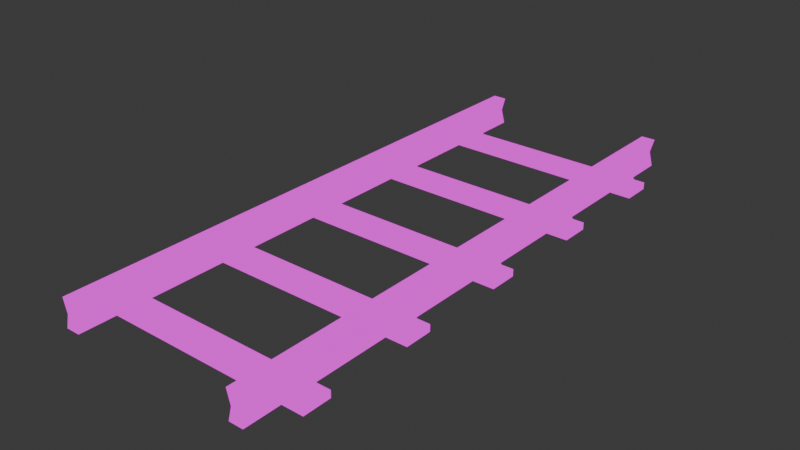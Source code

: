 # Source: track_straight_ballastless.blend  (saved by Blender 4.2.66; exported with 4.5.12 LTS)
import bpy
from mathutils import Matrix  # noqa: F401  (used for matrix-valued properties, if any)

bpy.ops.wm.read_factory_settings(use_empty=True)
scene = bpy.context.scene
scene.name = 'Scene'

# ---- collections
col_collection = bpy.data.collections.new('Collection'); scene.collection.children.link(col_collection)

# ---- images (referenced by path relative to the original .blend; pixels are not part of the script)
import os
ASSET_DIR = os.environ.get("B2B_ASSET_DIR", "")  # directory of the original .blend (textures are referenced by path, not embedded)
HERE = os.path.dirname(os.path.abspath(__file__))  # packed textures are extracted next to this script under _unpacked/

def load_image(name, relpath, width, height, colorspace="sRGB"):
    """Load a texture the original file referenced (path relative to the .blend, or extracted next to this script)."""
    p = next((c for c in (os.path.join(HERE, relpath), os.path.join(ASSET_DIR, relpath)) if relpath and os.path.exists(c)), "")
    if p:
        img = bpy.data.images.load(p, check_existing=True)
        img.name = name
    else:  # same state as the original file: an image datablock whose file is absent (Cycles renders it pink)
        img = bpy.data.images.new(name, width, height)
        img.source = "FILE"
        img.filepath = "//" + (relpath or name)
    img.colorspace_settings.name = colorspace
    return img
img_trains_png = load_image('trains.png', 'trains.png', 1024, 1024, 'sRGB')

# ---- materials (node trees are filled in below, after node groups)
mat_track = bpy.data.materials.new('track')
mat_track.alpha_threshold = 0.0
mat_track.roughness = 0.5
mat_track.line_color = (0.0, 0.0, 0.0, 1.0)

# ---- material node trees
mat_track.use_nodes = True; mat_track.node_tree.nodes.clear()
_N = mat_track.node_tree.nodes; _L = mat_track.node_tree.links
n0 = _N.new('ShaderNodeOutputMaterial'); n0.name = 'Material Output'; n0.location = (300, 300)
n1 = _N.new('ShaderNodeEmission'); n1.name = 'Emission'; n1.location = (10, 300)
n2 = _N.new('ShaderNodeTexImage'); n2.name = 'Image Texture'; n2.location = (-280, 280)
n2.image = img_trains_png
n2.interpolation = 'Closest'
_L.new(n1.outputs[0], n0.inputs[0])
_L.new(n2.outputs[0], n1.inputs[0])
n0.is_active_output = True

# ---- world
world_world = bpy.data.worlds.new('World'); scene.world = world_world
world_world.use_nodes = True; world_world.node_tree.nodes.clear()
_N = world_world.node_tree.nodes; _L = world_world.node_tree.links
n0 = _N.new('ShaderNodeOutputWorld'); n0.name = 'World Output'; n0.location = (300, 300)
n1 = _N.new('ShaderNodeBackground'); n1.name = 'Background'; n1.location = (10, 300)
n1.inputs[0].default_value = (0.05088, 0.05088, 0.05088, 1.0)
_L.new(n1.outputs[0], n0.inputs[0])
n0.is_active_output = True
world_world.color = (0.05088, 0.05088, 0.05088)
world_world.sun_shadow_jitter_overblur = 0.0

# ---- meshes
me_cube_002 = bpy.data.meshes.new('Cube.002')
me_cube_002.from_pydata([(0.7445, -2.5, 0.05879), (0.7445, -2.5, 0.3088), (0.7445, 2.5, 0.05879), (0.7445, 2.5, 0.3088), (0.8695, -2.5, 0.05879), (0.8695, -2.5, 0.3088), (0.8695, 2.5, 0.05879), (0.8695, 2.5, 0.3088), (0.8366, -2.5, 0.1838), (0.8366, 2.5, 0.1838), (0.7775, 2.5, 0.1838), (0.7775, -2.5, 0.1838), (-1.0, -0.125, 0.0), (-1.0, -0.125, 0.0625), (-1.0, 0.125, 0.0), (-1.0, 0.125, 0.0625), (1.0, -0.125, 0.0), (1.0, -0.125, 0.0625), (1.0, 0.125, 0.0), (1.0, 0.125, 0.0625), (0.6871, 0.03162, 0.05942), (0.7701, 0.03162, 0.1528), (0.6871, 0.09412, 0.05942), (0.7701, 0.09412, 0.1528), (0.6871, -0.09248, 0.05942), (0.7701, -0.09248, 0.1528), (0.6871, -0.02998, 0.05942), (0.7701, -0.02998, 0.1528), (0.9353, -0.02998, 0.05942), (0.8522, -0.02998, 0.1528), (0.9353, -0.09248, 0.05942), (0.8522, -0.09248, 0.1528), (0.9353, 0.09412, 0.05942), (0.8522, 0.09412, 0.1528), (0.9353, 0.03162, 0.05942), (0.8522, 0.03162, 0.1528), (-0.9338, 0.03162, 0.05942), (-0.8507, 0.03162, 0.1528), (-0.9338, 0.09412, 0.05942), (-0.8507, 0.09412, 0.1528), (-0.9338, -0.09248, 0.05942), (-0.8507, -0.09248, 0.1528), (-0.9338, -0.02998, 0.05942), (-0.8507, -0.02998, 0.1528), (-0.6855, -0.02998, 0.05942), (-0.7686, -0.02998, 0.1528), (-0.6855, -0.09248, 0.05942), (-0.7686, -0.09248, 0.1528), (-0.6855, 0.09412, 0.05942), (-0.7686, 0.09412, 0.1528), (-0.6855, 0.03162, 0.05942), (-0.7686, 0.03162, 0.1528), (-0.8739, -2.5, 0.05879), (-0.8739, -2.5, 0.3088), (-0.8739, 2.5, 0.05879), (-0.8739, 2.5, 0.3088), (-0.7489, -2.5, 0.05879), (-0.7489, -2.5, 0.3088), (-0.7489, 2.5, 0.05879), (-0.7489, 2.5, 0.3088), (-0.7819, -2.5, 0.1838), (-0.7819, 2.5, 0.1838), (-0.841, 2.5, 0.1838), (-0.841, -2.5, 0.1838), (-1.0, 0.8738, 0.0), (-1.0, 0.8738, 0.0625), (-1.0, 1.124, 0.0), (-1.0, 1.124, 0.0625), (1.0, 0.8738, 0.0), (1.0, 0.8738, 0.0625), (1.0, 1.124, 0.0), (1.0, 1.124, 0.0625), (0.6871, 1.03, 0.05942), (0.7701, 1.03, 0.1528), (0.6871, 1.093, 0.05942), (0.7701, 1.093, 0.1528), (0.6871, 0.9063, 0.05942), (0.7701, 0.9063, 0.1528), (0.6871, 0.9688, 0.05942), (0.7701, 0.9688, 0.1528), (0.9353, 0.9688, 0.05942), (0.8522, 0.9688, 0.1528), (0.9353, 0.9063, 0.05942), (0.8522, 0.9063, 0.1528), (0.9353, 1.093, 0.05942), (0.8522, 1.093, 0.1528), (0.9353, 1.03, 0.05942), (0.8522, 1.03, 0.1528), (-0.9338, 1.03, 0.05942), (-0.8507, 1.03, 0.1528), (-0.9338, 1.093, 0.05942), (-0.8507, 1.093, 0.1528), (-0.9338, 0.9063, 0.05942), (-0.8507, 0.9063, 0.1528), (-0.9338, 0.9688, 0.05942), (-0.8507, 0.9688, 0.1528), (-0.6855, 0.9688, 0.05942), (-0.7686, 0.9688, 0.1528), (-0.6855, 0.9063, 0.05942), (-0.7686, 0.9063, 0.1528), (-0.6855, 1.093, 0.05942), (-0.7686, 1.093, 0.1528), (-0.6855, 1.03, 0.05942), (-0.7686, 1.03, 0.1528), (-1.0, 1.874, 0.0), (-1.0, 1.874, 0.0625), (-1.0, 2.124, 0.0), (-1.0, 2.124, 0.0625), (1.0, 1.874, 0.0), (1.0, 1.874, 0.0625), (1.0, 2.124, 0.0), (1.0, 2.124, 0.0625), (0.6871, 2.03, 0.05942), (0.7701, 2.03, 0.1528), (0.6871, 2.093, 0.05942), (0.7701, 2.093, 0.1528), (0.6871, 1.906, 0.05942), (0.7701, 1.906, 0.1528), (0.6871, 1.969, 0.05942), (0.7701, 1.969, 0.1528), (0.9353, 1.969, 0.05942), (0.8522, 1.969, 0.1528), (0.9353, 1.906, 0.05942), (0.8522, 1.906, 0.1528), (0.9353, 2.093, 0.05942), (0.8522, 2.093, 0.1528), (0.9353, 2.03, 0.05942), (0.8522, 2.03, 0.1528), (-0.9338, 2.03, 0.05942), (-0.8507, 2.03, 0.1528), (-0.9338, 2.093, 0.05942), (-0.8507, 2.093, 0.1528), (-0.9338, 1.906, 0.05942), (-0.8507, 1.906, 0.1528), (-0.9338, 1.969, 0.05942), (-0.8507, 1.969, 0.1528), (-0.6855, 1.969, 0.05942), (-0.7686, 1.969, 0.1528), (-0.6855, 1.906, 0.05942), (-0.7686, 1.906, 0.1528), (-0.6855, 2.093, 0.05942), (-0.7686, 2.093, 0.1528), (-0.6855, 2.03, 0.05942), (-0.7686, 2.03, 0.1528), (-1.0, -1.126, 0.0), (-1.0, -1.126, 0.0625), (-1.0, -0.8762, 0.0), (-1.0, -0.8762, 0.0625), (1.0, -1.126, 0.0), (1.0, -1.126, 0.0625), (1.0, -0.8762, 0.0), (1.0, -0.8762, 0.0625), (0.6871, -0.9696, 0.05942), (0.7701, -0.9696, 0.1528), (0.6871, -0.9071, 0.05942), (0.7701, -0.9071, 0.1528), (0.6871, -1.094, 0.05942), (0.7701, -1.094, 0.1528), (0.6871, -1.031, 0.05942), (0.7701, -1.031, 0.1528), (0.9353, -1.031, 0.05942), (0.8522, -1.031, 0.1528), (0.9353, -1.094, 0.05942), (0.8522, -1.094, 0.1528), (0.9353, -0.9071, 0.05942), (0.8522, -0.9071, 0.1528), (0.9353, -0.9696, 0.05942), (0.8522, -0.9696, 0.1528), (-0.9338, -0.9696, 0.05942), (-0.8507, -0.9696, 0.1528), (-0.9338, -0.9071, 0.05942), (-0.8507, -0.9071, 0.1528), (-0.9338, -1.094, 0.05942), (-0.8507, -1.094, 0.1528), (-0.9338, -1.031, 0.05942), (-0.8507, -1.031, 0.1528), (-0.6855, -1.031, 0.05942), (-0.7686, -1.031, 0.1528), (-0.6855, -1.094, 0.05942), (-0.7686, -1.094, 0.1528), (-0.6855, -0.9071, 0.05942), (-0.7686, -0.9071, 0.1528), (-0.6855, -0.9696, 0.05942), (-0.7686, -0.9696, 0.1528), (-1.0, -2.126, 0.0), (-1.0, -2.126, 0.0625), (-1.0, -1.876, 0.0), (-1.0, -1.876, 0.0625), (1.0, -2.126, 0.0), (1.0, -2.126, 0.0625), (1.0, -1.876, 0.0), (1.0, -1.876, 0.0625), (0.6871, -1.97, 0.05942), (0.7701, -1.97, 0.1528), (0.6871, -1.907, 0.05942), (0.7701, -1.907, 0.1528), (0.6871, -2.094, 0.05942), (0.7701, -2.094, 0.1528), (0.6871, -2.031, 0.05942), (0.7701, -2.031, 0.1528), (0.9353, -2.031, 0.05942), (0.8522, -2.031, 0.1528), (0.9353, -2.094, 0.05942), (0.8522, -2.094, 0.1528), (0.9353, -1.907, 0.05942), (0.8522, -1.907, 0.1528), (0.9353, -1.97, 0.05942), (0.8522, -1.97, 0.1528), (-0.9338, -1.97, 0.05942), (-0.8507, -1.97, 0.1528), (-0.9338, -1.907, 0.05942), (-0.8507, -1.907, 0.1528), (-0.9338, -2.094, 0.05942), (-0.8507, -2.094, 0.1528), (-0.9338, -2.031, 0.05942), (-0.8507, -2.031, 0.1528), (-0.6855, -2.031, 0.05942), (-0.7686, -2.031, 0.1528), (-0.6855, -2.094, 0.05942), (-0.7686, -2.094, 0.1528), (-0.6855, -1.907, 0.05942), (-0.7686, -1.907, 0.1528), (-0.6855, -1.97, 0.05942), (-0.7686, -1.97, 0.1528)], [], [(11, 1, 3, 10), (10, 3, 7, 9), (9, 7, 5, 8), (8, 5, 1, 11), (2, 6, 4, 0), (7, 3, 1, 5), (0, 11, 10, 2), (2, 10, 9, 6), (6, 9, 8, 4), (4, 8, 11, 0), (12, 13, 15, 14), (14, 15, 19, 18), (18, 19, 17, 16), (16, 17, 13, 12), (19, 15, 13, 17), (20, 21, 23, 22), (24, 25, 27, 26), (28, 29, 31, 30), (32, 33, 35, 34), (36, 37, 39, 38), (40, 41, 43, 42), (44, 45, 47, 46), (48, 49, 51, 50), (63, 53, 55, 62), (62, 55, 59, 61), (61, 59, 57, 60), (60, 57, 53, 63), (54, 58, 56, 52), (59, 55, 53, 57), (52, 63, 62, 54), (54, 62, 61, 58), (58, 61, 60, 56), (56, 60, 63, 52), (64, 65, 67, 66), (66, 67, 71, 70), (70, 71, 69, 68), (68, 69, 65, 64), (71, 67, 65, 69), (72, 73, 75, 74), (76, 77, 79, 78), (80, 81, 83, 82), (84, 85, 87, 86), (88, 89, 91, 90), (92, 93, 95, 94), (96, 97, 99, 98), (100, 101, 103, 102), (104, 105, 107, 106), (106, 107, 111, 110), (110, 111, 109, 108), (108, 109, 105, 104), (111, 107, 105, 109), (112, 113, 115, 114), (116, 117, 119, 118), (120, 121, 123, 122), (124, 125, 127, 126), (128, 129, 131, 130), (132, 133, 135, 134), (136, 137, 139, 138), (140, 141, 143, 142), (144, 145, 147, 146), (146, 147, 151, 150), (150, 151, 149, 148), (148, 149, 145, 144), (151, 147, 145, 149), (152, 153, 155, 154), (156, 157, 159, 158), (160, 161, 163, 162), (164, 165, 167, 166), (168, 169, 171, 170), (172, 173, 175, 174), (176, 177, 179, 178), (180, 181, 183, 182), (184, 185, 187, 186), (186, 187, 191, 190), (190, 191, 189, 188), (188, 189, 185, 184), (191, 187, 185, 189), (192, 193, 195, 194), (196, 197, 199, 198), (200, 201, 203, 202), (204, 205, 207, 206), (208, 209, 211, 210), (212, 213, 215, 214), (216, 217, 219, 218), (220, 221, 223, 222)])
_uv = me_cube_002.uv_layers.new(name='UVMap')
_uv.uv.foreach_set('vector', [0.04657, 0.9209, 0.04657, 0.9209, 0.04657, 0.9209, 0.04657, 0.9209, 0.04657, 0.9209, 0.04657, 0.9209, 0.04657, 0.9209, 0.04657, 0.9209, 0.04657, 0.9209, 0.04657, 0.9209, 0.04657, 0.9209, 0.04657, 0.9209, 0.04657, 0.9209, 0.04657, 0.9209, 0.04657, 0.9209, 0.04657, 0.9209, 0.04657, 0.9209, 0.04657, 0.9209, 0.04657, 0.9209, 0.04657, 0.9209, 0.0764, 0.9218, 0.0764, 0.9218, 0.0764, 0.9218, 0.0764, 0.9218, 0.07702, 0.9206, 0.07702, 0.9206, 0.07702, 0.9206, 0.07702, 0.9206, 0.04657, 0.9209, 0.04657, 0.9209, 0.04657, 0.9209, 0.04657, 0.9209, 0.07702, 0.9206, 0.07702, 0.9206, 0.07702, 0.9206, 0.07702, 0.9206, 0.04657, 0.9209, 0.04657, 0.9209, 0.04657, 0.9209, 0.04657, 0.9209, 0.09375, 0.9668, 0.0918, 0.9668, 0.0918, 0.959, 0.09375, 0.959, 0.09375, 0.957, 0.09375, 0.959, 0.03125, 0.959, 0.03125, 0.957, 0.03125, 0.959, 0.0332, 0.959, 0.0332, 0.9668, 0.03125, 0.9668, 0.03125, 0.9688, 0.03125, 0.9668, 0.09375, 0.9668, 0.09375, 0.9688, 0.03125, 0.959, 0.09375, 0.959, 0.09375, 0.9668, 0.03125, 0.9668, 0.04208, 0.9235, 0.04208, 0.9235, 0.04208, 0.9235, 0.04208, 0.9235, 0.04208, 0.9235, 0.04208, 0.9235, 0.04208, 0.9235, 0.04208, 0.9235, 0.04208, 0.9235, 0.04208, 0.9235, 0.04208, 0.9235, 0.04208, 0.9235, 0.04208, 0.9235, 0.04208, 0.9235, 0.04208, 0.9235, 0.04208, 0.9235, 0.04208, 0.9235, 0.04208, 0.9235, 0.04208, 0.9235, 0.04208, 0.9235, 0.04208, 0.9235, 0.04208, 0.9235, 0.04208, 0.9235, 0.04208, 0.9235, 0.04208, 0.9235, 0.04208, 0.9235, 0.04208, 0.9235, 0.04208, 0.9235, 0.04208, 0.9235, 0.04208, 0.9235, 0.04208, 0.9235, 0.04208, 0.9235, 0.04657, 0.9209, 0.04657, 0.9209, 0.04657, 0.9209, 0.04657, 0.9209, 0.04657, 0.9209, 0.04657, 0.9209, 0.04657, 0.9209, 0.04657, 0.9209, 0.04657, 0.9209, 0.04657, 0.9209, 0.04657, 0.9209, 0.04657, 0.9209, 0.04657, 0.9209, 0.04657, 0.9209, 0.04657, 0.9209, 0.04657, 0.9209, 0.04657, 0.9209, 0.04657, 0.9209, 0.04657, 0.9209, 0.04657, 0.9209, 0.0764, 0.9218, 0.0764, 0.9218, 0.0764, 0.9218, 0.0764, 0.9218, 0.07702, 0.9206, 0.07702, 0.9206, 0.07702, 0.9206, 0.07702, 0.9206, 0.04657, 0.9209, 0.04657, 0.9209, 0.04657, 0.9209, 0.04657, 0.9209, 0.07702, 0.9206, 0.07702, 0.9206, 0.07702, 0.9206, 0.07702, 0.9206, 0.04657, 0.9209, 0.04657, 0.9209, 0.04657, 0.9209, 0.04657, 0.9209, 0.09375, 0.9668, 0.0918, 0.9668, 0.0918, 0.959, 0.09375, 0.959, 0.09375, 0.957, 0.09375, 0.959, 0.03125, 0.959, 0.03125, 0.957, 0.03125, 0.959, 0.0332, 0.959, 0.0332, 0.9668, 0.03125, 0.9668, 0.03125, 0.9688, 0.03125, 0.9668, 0.09375, 0.9668, 0.09375, 0.9688, 0.03125, 0.959, 0.09375, 0.959, 0.09375, 0.9668, 0.03125, 0.9668, 0.04208, 0.9235, 0.04208, 0.9235, 0.04208, 0.9235, 0.04208, 0.9235, 0.04208, 0.9235, 0.04208, 0.9235, 0.04208, 0.9235, 0.04208, 0.9235, 0.04208, 0.9235, 0.04208, 0.9235, 0.04208, 0.9235, 0.04208, 0.9235, 0.04208, 0.9235, 0.04208, 0.9235, 0.04208, 0.9235, 0.04208, 0.9235, 0.04208, 0.9235, 0.04208, 0.9235, 0.04208, 0.9235, 0.04208, 0.9235, 0.04208, 0.9235, 0.04208, 0.9235, 0.04208, 0.9235, 0.04208, 0.9235, 0.04208, 0.9235, 0.04208, 0.9235, 0.04208, 0.9235, 0.04208, 0.9235, 0.04208, 0.9235, 0.04208, 0.9235, 0.04208, 0.9235, 0.04208, 0.9235, 0.09375, 0.9668, 0.0918, 0.9668, 0.0918, 0.959, 0.09375, 0.959, 0.09375, 0.957, 0.09375, 0.959, 0.03125, 0.959, 0.03125, 0.957, 0.03125, 0.959, 0.0332, 0.959, 0.0332, 0.9668, 0.03125, 0.9668, 0.03125, 0.9688, 0.03125, 0.9668, 0.09375, 0.9668, 0.09375, 0.9688, 0.03125, 0.959, 0.09375, 0.959, 0.09375, 0.9668, 0.03125, 0.9668, 0.04208, 0.9235, 0.04208, 0.9235, 0.04208, 0.9235, 0.04208, 0.9235, 0.04208, 0.9235, 0.04208, 0.9235, 0.04208, 0.9235, 0.04208, 0.9235, 0.04208, 0.9235, 0.04208, 0.9235, 0.04208, 0.9235, 0.04208, 0.9235, 0.04208, 0.9235, 0.04208, 0.9235, 0.04208, 0.9235, 0.04208, 0.9235, 0.04208, 0.9235, 0.04208, 0.9235, 0.04208, 0.9235, 0.04208, 0.9235, 0.04208, 0.9235, 0.04208, 0.9235, 0.04208, 0.9235, 0.04208, 0.9235, 0.04208, 0.9235, 0.04208, 0.9235, 0.04208, 0.9235, 0.04208, 0.9235, 0.04208, 0.9235, 0.04208, 0.9235, 0.04208, 0.9235, 0.04208, 0.9235, 0.09375, 0.9668, 0.0918, 0.9668, 0.0918, 0.959, 0.09375, 0.959, 0.09375, 0.957, 0.09375, 0.959, 0.03125, 0.959, 0.03125, 0.957, 0.03125, 0.959, 0.0332, 0.959, 0.0332, 0.9668, 0.03125, 0.9668, 0.03125, 0.9688, 0.03125, 0.9668, 0.09375, 0.9668, 0.09375, 0.9688, 0.03125, 0.959, 0.09375, 0.959, 0.09375, 0.9668, 0.03125, 0.9668, 0.04208, 0.9235, 0.04208, 0.9235, 0.04208, 0.9235, 0.04208, 0.9235, 0.04208, 0.9235, 0.04208, 0.9235, 0.04208, 0.9235, 0.04208, 0.9235, 0.04208, 0.9235, 0.04208, 0.9235, 0.04208, 0.9235, 0.04208, 0.9235, 0.04208, 0.9235, 0.04208, 0.9235, 0.04208, 0.9235, 0.04208, 0.9235, 0.04208, 0.9235, 0.04208, 0.9235, 0.04208, 0.9235, 0.04208, 0.9235, 0.04208, 0.9235, 0.04208, 0.9235, 0.04208, 0.9235, 0.04208, 0.9235, 0.04208, 0.9235, 0.04208, 0.9235, 0.04208, 0.9235, 0.04208, 0.9235, 0.04208, 0.9235, 0.04208, 0.9235, 0.04208, 0.9235, 0.04208, 0.9235, 0.09375, 0.9668, 0.0918, 0.9668, 0.0918, 0.959, 0.09375, 0.959, 0.09375, 0.957, 0.09375, 0.959, 0.03125, 0.959, 0.03125, 0.957, 0.03125, 0.959, 0.0332, 0.959, 0.0332, 0.9668, 0.03125, 0.9668, 0.03125, 0.9688, 0.03125, 0.9668, 0.09375, 0.9668, 0.09375, 0.9688, 0.03125, 0.959, 0.09375, 0.959, 0.09375, 0.9668, 0.03125, 0.9668, 0.04208, 0.9235, 0.04208, 0.9235, 0.04208, 0.9235, 0.04208, 0.9235, 0.04208, 0.9235, 0.04208, 0.9235, 0.04208, 0.9235, 0.04208, 0.9235, 0.04208, 0.9235, 0.04208, 0.9235, 0.04208, 0.9235, 0.04208, 0.9235, 0.04208, 0.9235, 0.04208, 0.9235, 0.04208, 0.9235, 0.04208, 0.9235, 0.04208, 0.9235, 0.04208, 0.9235, 0.04208, 0.9235, 0.04208, 0.9235, 0.04208, 0.9235, 0.04208, 0.9235, 0.04208, 0.9235, 0.04208, 0.9235, 0.04208, 0.9235, 0.04208, 0.9235, 0.04208, 0.9235, 0.04208, 0.9235, 0.04208, 0.9235, 0.04208, 0.9235, 0.04208, 0.9235, 0.04208, 0.9235])
me_cube_002.materials.append(mat_track)
me_cube_002.update()

# ---- objects
ob_track_straight = bpy.data.objects.new('track_straight', me_cube_002)

# ---- transforms, parenting, visibility, modifiers, constraints
ob_track_straight.location = (0.0, 0.0, 0.0)

# ---- collection membership
col_collection.objects.link(ob_track_straight)

# ---- scene / render settings (as saved in the file)
scene.frame_start = 1; scene.frame_end = 250; scene.frame_set(1)
scene.render.engine = 'BLENDER_EEVEE_NEXT'
bpy.context.view_layer.update()

# ---- added for rendering (the .blend has no active camera): camera
cam_auto = bpy.data.cameras.new('AutoCamera')
cam_auto.lens = 50.0
cam_auto.sensor_width = 36.0
cam_auto.clip_end = 1000.0
ob_auto_camera = bpy.data.objects.new('AutoCamera', cam_auto)
scene.collection.objects.link(ob_auto_camera)
ob_auto_camera.location = (4.99067, -5.98881, 4.14693)
ob_auto_camera.rotation_euler = (1.09748, -7.21219e-08, 0.694738)
scene.camera = ob_auto_camera
bpy.context.view_layer.update()
